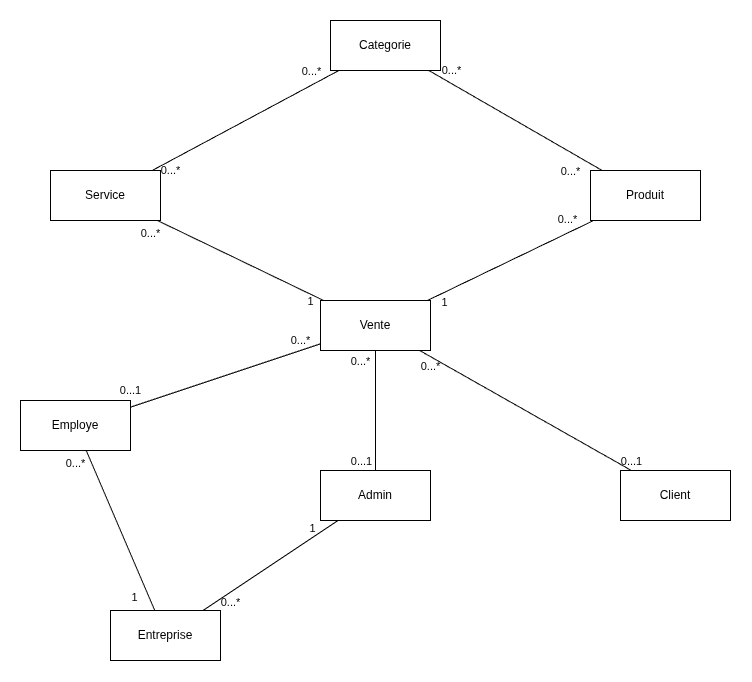

The diagram above was exported from draw.io. Its source (the exported page's mxGraphModel, read from the mxfile embedded in the PNG):
<mxGraphModel dx="1704" dy="1016" grid="1" gridSize="10" guides="1" tooltips="1" connect="1" arrows="1" fold="1" page="1" pageScale="1" pageWidth="827" pageHeight="1169" math="0" shadow="0">
  <root>
    <mxCell id="0" />
    <mxCell id="1" parent="0" />
    <mxCell id="nJ5VYCBGdwZAzcFpE2hP-1" parent="1" style="html=1;whiteSpace=wrap;" value="Categorie" vertex="1">
      <mxGeometry height="50" width="110" x="350" y="70" as="geometry" />
    </mxCell>
    <mxCell id="nJ5VYCBGdwZAzcFpE2hP-2" parent="1" style="html=1;whiteSpace=wrap;" value="Produit" vertex="1">
      <mxGeometry height="50" width="110" x="610" y="220" as="geometry" />
    </mxCell>
    <mxCell id="nJ5VYCBGdwZAzcFpE2hP-3" parent="1" style="html=1;whiteSpace=wrap;" value="Service" vertex="1">
      <mxGeometry height="50" width="110" x="70" y="220" as="geometry" />
    </mxCell>
    <mxCell id="nJ5VYCBGdwZAzcFpE2hP-4" parent="1" style="html=1;whiteSpace=wrap;" value="Vente" vertex="1">
      <mxGeometry height="50" width="110" x="340" y="350" as="geometry" />
    </mxCell>
    <mxCell id="nJ5VYCBGdwZAzcFpE2hP-5" parent="1" style="html=1;whiteSpace=wrap;" value="Employe" vertex="1">
      <mxGeometry height="50" width="110" x="40" y="450" as="geometry" />
    </mxCell>
    <mxCell id="nJ5VYCBGdwZAzcFpE2hP-6" parent="1" style="html=1;whiteSpace=wrap;" value="Admin" vertex="1">
      <mxGeometry height="50" width="110" x="340" y="520" as="geometry" />
    </mxCell>
    <mxCell id="nJ5VYCBGdwZAzcFpE2hP-7" parent="1" style="html=1;whiteSpace=wrap;" value="Client" vertex="1">
      <mxGeometry height="50" width="110" x="640" y="520" as="geometry" />
    </mxCell>
    <mxCell id="nJ5VYCBGdwZAzcFpE2hP-9" edge="1" parent="1" source="nJ5VYCBGdwZAzcFpE2hP-3" style="endArrow=none;startArrow=none;endFill=0;startFill=0;html=1;verticalAlign=bottom;labelBackgroundColor=none;strokeWidth=1;startSize=8;endSize=8;rounded=0;defaultLabelBackgroundColor=page;" target="nJ5VYCBGdwZAzcFpE2hP-1" value="">
      <mxGeometry relative="1" width="160" as="geometry">
        <mxPoint x="210" y="320" as="sourcePoint" />
        <mxPoint x="370" y="320" as="targetPoint" />
      </mxGeometry>
    </mxCell>
    <mxCell id="nJ5VYCBGdwZAzcFpE2hP-10" connectable="0" parent="nJ5VYCBGdwZAzcFpE2hP-9" style="edgeLabel;html=1;align=center;verticalAlign=middle;resizable=0;points=[];inheritText=1;labelBackgroundColor=none;defaultLabelBackgroundColor=page;" value="0...*" vertex="1">
      <mxGeometry relative="1" x="0.8111" y="-1" as="geometry">
        <mxPoint x="-11" y="-10" as="offset" />
      </mxGeometry>
    </mxCell>
    <mxCell id="nJ5VYCBGdwZAzcFpE2hP-11" connectable="0" parent="nJ5VYCBGdwZAzcFpE2hP-9" style="edgeLabel;html=1;align=center;verticalAlign=middle;resizable=0;points=[];inheritText=1;labelBackgroundColor=none;defaultLabelBackgroundColor=page;" value="0...*" vertex="1">
      <mxGeometry relative="1" x="-0.8577" as="geometry">
        <mxPoint x="5" y="7" as="offset" />
      </mxGeometry>
    </mxCell>
    <mxCell id="nJ5VYCBGdwZAzcFpE2hP-12" edge="1" parent="1" source="nJ5VYCBGdwZAzcFpE2hP-2" style="endArrow=none;startArrow=none;endFill=0;startFill=0;html=1;verticalAlign=bottom;labelBackgroundColor=none;strokeWidth=1;startSize=8;endSize=8;rounded=0;defaultLabelBackgroundColor=page;" target="nJ5VYCBGdwZAzcFpE2hP-1" value="">
      <mxGeometry relative="1" width="160" as="geometry">
        <mxPoint x="530" y="240" as="sourcePoint" />
        <mxPoint x="368" y="130" as="targetPoint" />
      </mxGeometry>
    </mxCell>
    <mxCell id="nJ5VYCBGdwZAzcFpE2hP-13" connectable="0" parent="nJ5VYCBGdwZAzcFpE2hP-12" style="edgeLabel;html=1;align=center;verticalAlign=middle;resizable=0;points=[];inheritText=1;labelBackgroundColor=none;defaultLabelBackgroundColor=page;" value="0...*" vertex="1">
      <mxGeometry relative="1" x="0.8111" y="-1" as="geometry">
        <mxPoint x="5" y="-9" as="offset" />
      </mxGeometry>
    </mxCell>
    <mxCell id="nJ5VYCBGdwZAzcFpE2hP-14" connectable="0" parent="nJ5VYCBGdwZAzcFpE2hP-12" style="edgeLabel;html=1;align=center;verticalAlign=middle;resizable=0;points=[];inheritText=1;labelBackgroundColor=none;defaultLabelBackgroundColor=page;" value="0...*" vertex="1">
      <mxGeometry relative="1" x="-0.8577" as="geometry">
        <mxPoint x="-20" y="7" as="offset" />
      </mxGeometry>
    </mxCell>
    <mxCell id="nJ5VYCBGdwZAzcFpE2hP-15" edge="1" parent="1" source="nJ5VYCBGdwZAzcFpE2hP-3" style="endArrow=none;startArrow=none;endFill=0;startFill=0;html=1;verticalAlign=bottom;labelBackgroundColor=none;strokeWidth=1;startSize=8;endSize=8;rounded=0;defaultLabelBackgroundColor=page;" target="nJ5VYCBGdwZAzcFpE2hP-4" value="">
      <mxGeometry relative="1" width="160" as="geometry">
        <mxPoint x="182" y="230" as="sourcePoint" />
        <mxPoint x="368" y="130" as="targetPoint" />
      </mxGeometry>
    </mxCell>
    <mxCell id="nJ5VYCBGdwZAzcFpE2hP-16" connectable="0" parent="nJ5VYCBGdwZAzcFpE2hP-15" style="edgeLabel;html=1;align=center;verticalAlign=middle;resizable=0;points=[];inheritText=1;labelBackgroundColor=none;defaultLabelBackgroundColor=page;" value="1" vertex="1">
      <mxGeometry relative="1" x="0.8111" y="-1" as="geometry">
        <mxPoint x="3" y="7" as="offset" />
      </mxGeometry>
    </mxCell>
    <mxCell id="nJ5VYCBGdwZAzcFpE2hP-17" connectable="0" parent="nJ5VYCBGdwZAzcFpE2hP-15" style="edgeLabel;html=1;align=center;verticalAlign=middle;resizable=0;points=[];inheritText=1;labelBackgroundColor=none;defaultLabelBackgroundColor=page;" value="0...*" vertex="1">
      <mxGeometry relative="1" x="-0.8577" as="geometry">
        <mxPoint x="-19" y="7" as="offset" />
      </mxGeometry>
    </mxCell>
    <mxCell id="nJ5VYCBGdwZAzcFpE2hP-18" edge="1" parent="1" source="nJ5VYCBGdwZAzcFpE2hP-4" style="endArrow=none;startArrow=none;endFill=0;startFill=0;html=1;verticalAlign=bottom;labelBackgroundColor=none;strokeWidth=1;startSize=8;endSize=8;rounded=0;defaultLabelBackgroundColor=page;" target="nJ5VYCBGdwZAzcFpE2hP-2" value="">
      <mxGeometry relative="1" width="160" as="geometry">
        <mxPoint x="187" y="280" as="sourcePoint" />
        <mxPoint x="353" y="360" as="targetPoint" />
      </mxGeometry>
    </mxCell>
    <mxCell id="nJ5VYCBGdwZAzcFpE2hP-19" connectable="0" parent="nJ5VYCBGdwZAzcFpE2hP-18" style="edgeLabel;html=1;align=center;verticalAlign=middle;resizable=0;points=[];inheritText=1;labelBackgroundColor=none;defaultLabelBackgroundColor=page;" value="0...*" vertex="1">
      <mxGeometry relative="1" x="0.8111" y="-1" as="geometry">
        <mxPoint x="-11" y="-10" as="offset" />
      </mxGeometry>
    </mxCell>
    <mxCell id="nJ5VYCBGdwZAzcFpE2hP-20" connectable="0" parent="nJ5VYCBGdwZAzcFpE2hP-18" style="edgeLabel;html=1;align=center;verticalAlign=middle;resizable=0;points=[];inheritText=1;labelBackgroundColor=none;defaultLabelBackgroundColor=page;" value="1" vertex="1">
      <mxGeometry relative="1" x="-0.8577" as="geometry">
        <mxPoint x="5" y="7" as="offset" />
      </mxGeometry>
    </mxCell>
    <mxCell id="nJ5VYCBGdwZAzcFpE2hP-21" edge="1" parent="1" source="nJ5VYCBGdwZAzcFpE2hP-4" style="endArrow=none;startArrow=none;endFill=0;startFill=0;html=1;verticalAlign=bottom;labelBackgroundColor=none;strokeWidth=1;startSize=8;endSize=8;rounded=0;defaultLabelBackgroundColor=page;" target="nJ5VYCBGdwZAzcFpE2hP-7" value="">
      <mxGeometry relative="1" width="160" as="geometry">
        <mxPoint x="457" y="360" as="sourcePoint" />
        <mxPoint x="623" y="280" as="targetPoint" />
      </mxGeometry>
    </mxCell>
    <mxCell id="nJ5VYCBGdwZAzcFpE2hP-22" connectable="0" parent="nJ5VYCBGdwZAzcFpE2hP-21" style="edgeLabel;html=1;align=center;verticalAlign=middle;resizable=0;points=[];inheritText=1;labelBackgroundColor=none;defaultLabelBackgroundColor=page;" value="0...1" vertex="1">
      <mxGeometry relative="1" x="0.8111" y="-1" as="geometry">
        <mxPoint x="20" y="1" as="offset" />
      </mxGeometry>
    </mxCell>
    <mxCell id="nJ5VYCBGdwZAzcFpE2hP-23" connectable="0" parent="nJ5VYCBGdwZAzcFpE2hP-21" style="edgeLabel;html=1;align=center;verticalAlign=middle;resizable=0;points=[];inheritText=1;labelBackgroundColor=none;defaultLabelBackgroundColor=page;" value="0...*" vertex="1">
      <mxGeometry relative="1" x="-0.8577" as="geometry">
        <mxPoint x="-4" y="7" as="offset" />
      </mxGeometry>
    </mxCell>
    <mxCell id="nJ5VYCBGdwZAzcFpE2hP-27" edge="1" parent="1" source="nJ5VYCBGdwZAzcFpE2hP-4" style="endArrow=none;startArrow=none;endFill=0;startFill=0;html=1;verticalAlign=bottom;labelBackgroundColor=none;strokeWidth=1;startSize=8;endSize=8;rounded=0;defaultLabelBackgroundColor=page;" target="nJ5VYCBGdwZAzcFpE2hP-6" value="">
      <mxGeometry relative="1" width="160" as="geometry">
        <mxPoint x="449" y="410" as="sourcePoint" />
        <mxPoint x="661" y="530" as="targetPoint" />
      </mxGeometry>
    </mxCell>
    <mxCell id="nJ5VYCBGdwZAzcFpE2hP-28" connectable="0" parent="nJ5VYCBGdwZAzcFpE2hP-27" style="edgeLabel;html=1;align=center;verticalAlign=middle;resizable=0;points=[];inheritText=1;labelBackgroundColor=none;defaultLabelBackgroundColor=page;" value="0...1" vertex="1">
      <mxGeometry relative="1" x="0.8111" y="-1" as="geometry">
        <mxPoint x="-14" y="1" as="offset" />
      </mxGeometry>
    </mxCell>
    <mxCell id="nJ5VYCBGdwZAzcFpE2hP-29" connectable="0" parent="nJ5VYCBGdwZAzcFpE2hP-27" style="edgeLabel;html=1;align=center;verticalAlign=middle;resizable=0;points=[];inheritText=1;labelBackgroundColor=none;defaultLabelBackgroundColor=page;" value="0...*" vertex="1">
      <mxGeometry relative="1" x="-0.8577" as="geometry">
        <mxPoint x="-16" y="1" as="offset" />
      </mxGeometry>
    </mxCell>
    <mxCell id="nJ5VYCBGdwZAzcFpE2hP-30" edge="1" parent="1" source="nJ5VYCBGdwZAzcFpE2hP-4" style="endArrow=none;startArrow=none;endFill=0;startFill=0;html=1;verticalAlign=bottom;labelBackgroundColor=none;strokeWidth=1;startSize=8;endSize=8;rounded=0;defaultLabelBackgroundColor=page;" target="nJ5VYCBGdwZAzcFpE2hP-5" value="">
      <mxGeometry relative="1" width="160" as="geometry">
        <mxPoint x="389" y="410" as="sourcePoint" />
        <mxPoint x="211" y="680" as="targetPoint" />
      </mxGeometry>
    </mxCell>
    <mxCell id="nJ5VYCBGdwZAzcFpE2hP-31" connectable="0" parent="nJ5VYCBGdwZAzcFpE2hP-30" style="edgeLabel;html=1;align=center;verticalAlign=middle;resizable=0;points=[];inheritText=1;labelBackgroundColor=none;defaultLabelBackgroundColor=page;" value="0...1" vertex="1">
      <mxGeometry relative="1" x="0.8111" y="-1" as="geometry">
        <mxPoint x="-18" y="-10" as="offset" />
      </mxGeometry>
    </mxCell>
    <mxCell id="nJ5VYCBGdwZAzcFpE2hP-32" connectable="0" parent="nJ5VYCBGdwZAzcFpE2hP-30" style="edgeLabel;html=1;align=center;verticalAlign=middle;resizable=0;points=[];inheritText=1;labelBackgroundColor=none;defaultLabelBackgroundColor=page;" value="0...*" vertex="1">
      <mxGeometry relative="1" x="-0.8577" as="geometry">
        <mxPoint x="-7" y="-8" as="offset" />
      </mxGeometry>
    </mxCell>
    <mxCell id="nJ5VYCBGdwZAzcFpE2hP-33" parent="1" style="html=1;whiteSpace=wrap;" value="Entreprise" vertex="1">
      <mxGeometry height="50" width="110" x="130" y="660" as="geometry" />
    </mxCell>
    <mxCell id="nJ5VYCBGdwZAzcFpE2hP-34" edge="1" parent="1" source="nJ5VYCBGdwZAzcFpE2hP-6" style="endArrow=none;startArrow=none;endFill=0;startFill=0;html=1;verticalAlign=bottom;labelBackgroundColor=none;strokeWidth=1;startSize=8;endSize=8;rounded=0;defaultLabelBackgroundColor=page;" target="nJ5VYCBGdwZAzcFpE2hP-33" value="">
      <mxGeometry relative="1" width="160" as="geometry">
        <mxPoint x="405" y="410" as="sourcePoint" />
        <mxPoint x="405" y="530" as="targetPoint" />
      </mxGeometry>
    </mxCell>
    <mxCell id="nJ5VYCBGdwZAzcFpE2hP-35" connectable="0" parent="nJ5VYCBGdwZAzcFpE2hP-34" style="edgeLabel;html=1;align=center;verticalAlign=middle;resizable=0;points=[];inheritText=1;labelBackgroundColor=none;defaultLabelBackgroundColor=page;" value="0...*" vertex="1">
      <mxGeometry relative="1" x="0.8111" y="-1" as="geometry">
        <mxPoint x="15" y="1" as="offset" />
      </mxGeometry>
    </mxCell>
    <mxCell id="nJ5VYCBGdwZAzcFpE2hP-36" connectable="0" parent="nJ5VYCBGdwZAzcFpE2hP-34" style="edgeLabel;html=1;align=center;verticalAlign=middle;resizable=0;points=[];inheritText=1;labelBackgroundColor=none;defaultLabelBackgroundColor=page;" value="1" vertex="1">
      <mxGeometry relative="1" x="-0.8577" as="geometry">
        <mxPoint x="-16" y="1" as="offset" />
      </mxGeometry>
    </mxCell>
    <mxCell id="nJ5VYCBGdwZAzcFpE2hP-37" edge="1" parent="1" source="nJ5VYCBGdwZAzcFpE2hP-5" style="endArrow=none;startArrow=none;endFill=0;startFill=0;html=1;verticalAlign=bottom;labelBackgroundColor=none;strokeWidth=1;startSize=8;endSize=8;rounded=0;defaultLabelBackgroundColor=page;" target="nJ5VYCBGdwZAzcFpE2hP-33" value="">
      <mxGeometry relative="1" width="160" as="geometry">
        <mxPoint x="368" y="580" as="sourcePoint" />
        <mxPoint x="233" y="670" as="targetPoint" />
      </mxGeometry>
    </mxCell>
    <mxCell id="nJ5VYCBGdwZAzcFpE2hP-38" connectable="0" parent="nJ5VYCBGdwZAzcFpE2hP-37" style="edgeLabel;html=1;align=center;verticalAlign=middle;resizable=0;points=[];inheritText=1;labelBackgroundColor=none;defaultLabelBackgroundColor=page;" value="1" vertex="1">
      <mxGeometry relative="1" x="0.8111" y="-1" as="geometry">
        <mxPoint x="-14" y="1" as="offset" />
      </mxGeometry>
    </mxCell>
    <mxCell id="nJ5VYCBGdwZAzcFpE2hP-39" connectable="0" parent="nJ5VYCBGdwZAzcFpE2hP-37" style="edgeLabel;html=1;align=center;verticalAlign=middle;resizable=0;points=[];inheritText=1;labelBackgroundColor=none;defaultLabelBackgroundColor=page;" value="0...*" vertex="1">
      <mxGeometry relative="1" x="-0.8577" as="geometry">
        <mxPoint x="-16" y="1" as="offset" />
      </mxGeometry>
    </mxCell>
  </root>
</mxGraphModel>